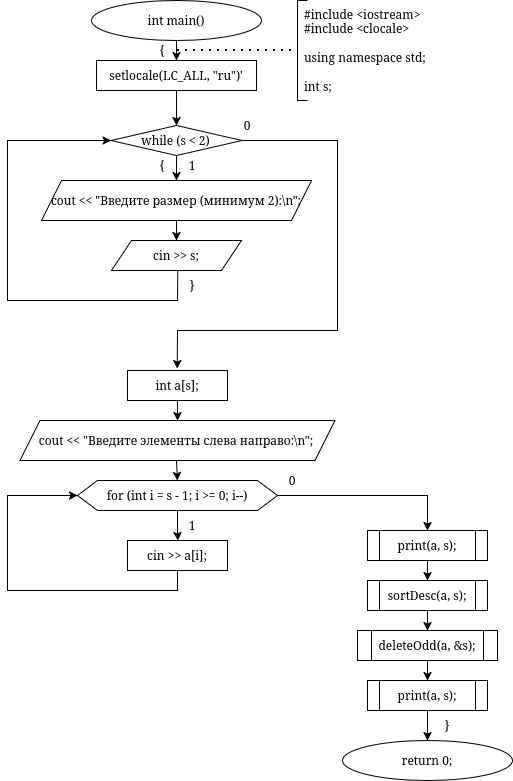

The diagram above was exported from draw.io. Its source (the exported page's mxGraphModel, read from the mxfile embedded in the PNG):
<mxGraphModel dx="1346" dy="896" grid="1" gridSize="10" guides="1" tooltips="1" connect="1" arrows="1" fold="1" page="1" pageScale="1" pageWidth="850" pageHeight="1100" math="0" shadow="0">
  <root>
    <mxCell id="0" />
    <mxCell id="1" parent="0" />
    <mxCell id="WxL8G8Ur96ACoXF6nToB-86" edge="1" parent="1" source="PKX0lB4bK8yuSBO6YbDC-1" style="edgeStyle=orthogonalEdgeStyle;rounded=0;orthogonalLoop=1;jettySize=auto;html=1;entryX=0.5;entryY=0;entryDx=0;entryDy=0;" target="WxL8G8Ur96ACoXF6nToB-85">
      <mxGeometry relative="1" as="geometry" />
    </mxCell>
    <mxCell id="PKX0lB4bK8yuSBO6YbDC-1" parent="1" style="ellipse;whiteSpace=wrap;html=1;" value="int main()" vertex="1">
      <mxGeometry height="40" width="170" x="214" as="geometry" />
    </mxCell>
    <mxCell id="PKX0lB4bK8yuSBO6YbDC-57" parent="1" style="text;html=1;whiteSpace=wrap;strokeColor=none;fillColor=none;align=center;verticalAlign=middle;rounded=0;" value="{" vertex="1">
      <mxGeometry height="20" width="10" x="280" y="40" as="geometry" />
    </mxCell>
    <mxCell id="WxL8G8Ur96ACoXF6nToB-42" parent="1" style="rhombus;whiteSpace=wrap;html=1;" value="while (s &lt; 2) " vertex="1">
      <mxGeometry height="30" width="131" x="233.5" y="125" as="geometry" />
    </mxCell>
    <mxCell id="WxL8G8Ur96ACoXF6nToB-43" edge="1" parent="1" source="WxL8G8Ur96ACoXF6nToB-44" style="edgeStyle=orthogonalEdgeStyle;rounded=0;orthogonalLoop=1;jettySize=auto;html=1;entryX=0.5;entryY=0;entryDx=0;entryDy=0;" target="WxL8G8Ur96ACoXF6nToB-45">
      <mxGeometry relative="1" as="geometry" />
    </mxCell>
    <mxCell id="WxL8G8Ur96ACoXF6nToB-44" parent="1" style="shape=parallelogram;perimeter=parallelogramPerimeter;whiteSpace=wrap;html=1;fixedSize=1;" value="cout &amp;lt;&amp;lt; &quot;Введите размер (минимум 2):\n&quot;;" vertex="1">
      <mxGeometry height="40" width="270" x="164" y="180" as="geometry" />
    </mxCell>
    <mxCell id="WxL8G8Ur96ACoXF6nToB-45" parent="1" style="shape=parallelogram;perimeter=parallelogramPerimeter;whiteSpace=wrap;html=1;fixedSize=1;" value="cin &amp;gt;&amp;gt; s;" vertex="1">
      <mxGeometry height="30" width="130" x="234" y="240" as="geometry" />
    </mxCell>
    <mxCell id="WxL8G8Ur96ACoXF6nToB-47" edge="1" parent="1" source="WxL8G8Ur96ACoXF6nToB-42" style="endArrow=classic;html=1;rounded=0;entryX=0.497;entryY=-0.065;entryDx=0;entryDy=0;entryPerimeter=0;" target="WxL8G8Ur96ACoXF6nToB-54" value="">
      <mxGeometry height="50" relative="1" width="50" as="geometry">
        <Array as="points">
          <mxPoint x="460" y="140" />
          <mxPoint x="460" y="330" />
          <mxPoint x="300" y="330" />
        </Array>
        <mxPoint x="420" y="100" as="sourcePoint" />
        <mxPoint x="300" y="300" as="targetPoint" />
      </mxGeometry>
    </mxCell>
    <mxCell id="WxL8G8Ur96ACoXF6nToB-50" parent="1" style="text;html=1;whiteSpace=wrap;strokeColor=none;fillColor=none;align=center;verticalAlign=middle;rounded=0;" value="&lt;div&gt;1&lt;/div&gt;" vertex="1">
      <mxGeometry height="30" width="20" x="305" y="150" as="geometry" />
    </mxCell>
    <mxCell id="WxL8G8Ur96ACoXF6nToB-51" parent="1" style="text;html=1;whiteSpace=wrap;strokeColor=none;fillColor=none;align=center;verticalAlign=middle;rounded=0;" value="&lt;div&gt;0&lt;/div&gt;" vertex="1">
      <mxGeometry height="30" width="60" x="340" y="110" as="geometry" />
    </mxCell>
    <mxCell id="WxL8G8Ur96ACoXF6nToB-52" parent="1" style="text;html=1;whiteSpace=wrap;strokeColor=none;fillColor=none;align=center;verticalAlign=middle;rounded=0;" value="{" vertex="1">
      <mxGeometry height="30" width="20" x="275" y="150" as="geometry" />
    </mxCell>
    <mxCell id="WxL8G8Ur96ACoXF6nToB-53" parent="1" style="text;html=1;whiteSpace=wrap;strokeColor=none;fillColor=none;align=center;verticalAlign=middle;rounded=0;" value="}" vertex="1">
      <mxGeometry height="30" width="10" x="310" y="270" as="geometry" />
    </mxCell>
    <mxCell id="WxL8G8Ur96ACoXF6nToB-54" parent="1" style="rounded=0;whiteSpace=wrap;html=1;" value="int a[s];" vertex="1">
      <mxGeometry height="30" width="100" x="250" y="370" as="geometry" />
    </mxCell>
    <mxCell id="WxL8G8Ur96ACoXF6nToB-55" parent="1" style="shape=parallelogram;perimeter=parallelogramPerimeter;whiteSpace=wrap;html=1;fixedSize=1;" value="cout &amp;lt;&amp;lt; &quot;Введите элементы слева направо:\n&quot;;&amp;nbsp;" vertex="1">
      <mxGeometry height="40" width="315" x="142.5" y="420" as="geometry" />
    </mxCell>
    <mxCell id="WxL8G8Ur96ACoXF6nToB-56" edge="1" parent="1" source="WxL8G8Ur96ACoXF6nToB-57" style="edgeStyle=orthogonalEdgeStyle;rounded=0;orthogonalLoop=1;jettySize=auto;html=1;entryX=0.5;entryY=0;entryDx=0;entryDy=0;">
      <mxGeometry relative="1" as="geometry">
        <mxPoint x="300.5" y="540" as="targetPoint" />
      </mxGeometry>
    </mxCell>
    <mxCell id="WxL8G8Ur96ACoXF6nToB-57" parent="1" style="shape=hexagon;perimeter=hexagonPerimeter2;whiteSpace=wrap;html=1;fixedSize=1;" value="for (int i = s - 1; i &gt;= 0; i--)" vertex="1">
      <mxGeometry height="30" width="200" x="200" y="480" as="geometry" />
    </mxCell>
    <mxCell id="WxL8G8Ur96ACoXF6nToB-62" parent="1" style="text;html=1;whiteSpace=wrap;strokeColor=none;fillColor=none;align=center;verticalAlign=middle;rounded=0;" value="1" vertex="1">
      <mxGeometry height="20" width="10" x="310" y="515" as="geometry" />
    </mxCell>
    <mxCell id="WxL8G8Ur96ACoXF6nToB-64" parent="1" style="rounded=0;whiteSpace=wrap;html=1;" value="&lt;div&gt;cin &amp;gt;&amp;gt; a[i];&lt;/div&gt;" vertex="1">
      <mxGeometry height="30" width="100" x="250" y="540" as="geometry" />
    </mxCell>
    <mxCell id="WxL8G8Ur96ACoXF6nToB-67" edge="1" parent="1" source="WxL8G8Ur96ACoXF6nToB-64" style="endArrow=classic;html=1;rounded=0;entryX=0;entryY=0.5;entryDx=0;entryDy=0;exitX=0.5;exitY=1;exitDx=0;exitDy=0;" target="WxL8G8Ur96ACoXF6nToB-57" value="">
      <mxGeometry height="50" relative="1" width="50" as="geometry">
        <Array as="points">
          <mxPoint x="300" y="590" />
          <mxPoint x="130" y="590" />
          <mxPoint x="130" y="495" />
        </Array>
        <mxPoint x="300" y="650" as="sourcePoint" />
        <mxPoint x="390" y="590" as="targetPoint" />
      </mxGeometry>
    </mxCell>
    <mxCell id="WxL8G8Ur96ACoXF6nToB-68" edge="1" parent="1" style="endArrow=classic;html=1;rounded=0;exitX=0.5;exitY=1;exitDx=0;exitDy=0;entryX=0.5;entryY=0;entryDx=0;entryDy=0;" target="WxL8G8Ur96ACoXF6nToB-57" value="">
      <mxGeometry height="50" relative="1" width="50" as="geometry">
        <mxPoint x="299" y="460" as="sourcePoint" />
        <mxPoint x="490" y="470" as="targetPoint" />
      </mxGeometry>
    </mxCell>
    <mxCell id="WxL8G8Ur96ACoXF6nToB-69" edge="1" parent="1" source="WxL8G8Ur96ACoXF6nToB-54" style="endArrow=classic;html=1;rounded=0;exitX=0.5;exitY=1;exitDx=0;exitDy=0;entryX=0.5;entryY=0;entryDx=0;entryDy=0;" target="WxL8G8Ur96ACoXF6nToB-55" value="">
      <mxGeometry height="50" relative="1" width="50" as="geometry">
        <mxPoint x="370" y="400" as="sourcePoint" />
        <mxPoint x="420" y="350" as="targetPoint" />
      </mxGeometry>
    </mxCell>
    <mxCell id="WxL8G8Ur96ACoXF6nToB-70" edge="1" parent="1" style="edgeStyle=orthogonalEdgeStyle;rounded=0;orthogonalLoop=1;jettySize=auto;html=1;entryX=0.5;entryY=0;entryDx=0;entryDy=0;">
      <mxGeometry relative="1" as="geometry">
        <mxPoint x="400" y="495" as="sourcePoint" />
        <mxPoint x="550" y="530" as="targetPoint" />
      </mxGeometry>
    </mxCell>
    <mxCell id="WxL8G8Ur96ACoXF6nToB-71" parent="1" style="text;html=1;whiteSpace=wrap;strokeColor=none;fillColor=none;align=center;verticalAlign=middle;rounded=0;" value="0" vertex="1">
      <mxGeometry height="20" width="10" x="410" y="470" as="geometry" />
    </mxCell>
    <mxCell id="WxL8G8Ur96ACoXF6nToB-77" edge="1" parent="1" source="WxL8G8Ur96ACoXF6nToB-72" style="edgeStyle=orthogonalEdgeStyle;rounded=0;orthogonalLoop=1;jettySize=auto;html=1;entryX=0.5;entryY=0;entryDx=0;entryDy=0;" target="WxL8G8Ur96ACoXF6nToB-73">
      <mxGeometry relative="1" as="geometry" />
    </mxCell>
    <mxCell id="WxL8G8Ur96ACoXF6nToB-72" parent="1" style="shape=process;whiteSpace=wrap;html=1;backgroundOutline=1;" value="print(a, s);" vertex="1">
      <mxGeometry height="30" width="120" x="490" y="530" as="geometry" />
    </mxCell>
    <mxCell id="WxL8G8Ur96ACoXF6nToB-78" edge="1" parent="1" source="WxL8G8Ur96ACoXF6nToB-73" style="edgeStyle=orthogonalEdgeStyle;rounded=0;orthogonalLoop=1;jettySize=auto;html=1;" target="WxL8G8Ur96ACoXF6nToB-74">
      <mxGeometry relative="1" as="geometry" />
    </mxCell>
    <mxCell id="WxL8G8Ur96ACoXF6nToB-73" parent="1" style="shape=process;whiteSpace=wrap;html=1;backgroundOutline=1;" value="sortDesc(a, s);" vertex="1">
      <mxGeometry height="30" width="120" x="490" y="580" as="geometry" />
    </mxCell>
    <mxCell id="WxL8G8Ur96ACoXF6nToB-79" edge="1" parent="1" source="WxL8G8Ur96ACoXF6nToB-74" style="edgeStyle=orthogonalEdgeStyle;rounded=0;orthogonalLoop=1;jettySize=auto;html=1;entryX=0.5;entryY=0;entryDx=0;entryDy=0;" target="WxL8G8Ur96ACoXF6nToB-75">
      <mxGeometry relative="1" as="geometry" />
    </mxCell>
    <mxCell id="WxL8G8Ur96ACoXF6nToB-74" parent="1" style="shape=process;whiteSpace=wrap;html=1;backgroundOutline=1;" value="deleteOdd(a, &amp;s);" vertex="1">
      <mxGeometry height="30" width="140" x="480" y="630" as="geometry" />
    </mxCell>
    <mxCell id="WxL8G8Ur96ACoXF6nToB-81" edge="1" parent="1" source="WxL8G8Ur96ACoXF6nToB-75" style="edgeStyle=orthogonalEdgeStyle;rounded=0;orthogonalLoop=1;jettySize=auto;html=1;entryX=0.5;entryY=0;entryDx=0;entryDy=0;" target="WxL8G8Ur96ACoXF6nToB-80">
      <mxGeometry relative="1" as="geometry" />
    </mxCell>
    <mxCell id="WxL8G8Ur96ACoXF6nToB-75" parent="1" style="shape=process;whiteSpace=wrap;html=1;backgroundOutline=1;" value="print(a, s);" vertex="1">
      <mxGeometry height="30" width="120" x="490" y="680" as="geometry" />
    </mxCell>
    <mxCell id="WxL8G8Ur96ACoXF6nToB-80" parent="1" style="ellipse;whiteSpace=wrap;html=1;" value="return 0;" vertex="1">
      <mxGeometry height="40" width="170" x="465" y="740" as="geometry" />
    </mxCell>
    <mxCell id="WxL8G8Ur96ACoXF6nToB-83" parent="1" style="text;html=1;whiteSpace=wrap;strokeColor=none;fillColor=none;align=center;verticalAlign=middle;rounded=0;" value="}" vertex="1">
      <mxGeometry height="30" width="60" x="540" y="710" as="geometry" />
    </mxCell>
    <mxCell id="WxL8G8Ur96ACoXF6nToB-84" parent="1" style="text;html=1;whiteSpace=wrap;strokeColor=none;fillColor=none;align=left;verticalAlign=middle;rounded=0;" value="&lt;div&gt;#include &amp;lt;iostream&amp;gt;&lt;/div&gt;&lt;div&gt;#include &amp;lt;clocale&amp;gt;&lt;/div&gt;&lt;br&gt;using namespace std;&lt;br&gt;&lt;br&gt;int s;" vertex="1">
      <mxGeometry height="80" width="160" x="425" y="10" as="geometry" />
    </mxCell>
    <mxCell id="WxL8G8Ur96ACoXF6nToB-88" edge="1" parent="1" source="WxL8G8Ur96ACoXF6nToB-85" style="edgeStyle=orthogonalEdgeStyle;rounded=0;orthogonalLoop=1;jettySize=auto;html=1;entryX=0.5;entryY=0;entryDx=0;entryDy=0;" target="WxL8G8Ur96ACoXF6nToB-42">
      <mxGeometry relative="1" as="geometry" />
    </mxCell>
    <mxCell id="WxL8G8Ur96ACoXF6nToB-85" parent="1" style="rounded=0;whiteSpace=wrap;html=1;" value="setlocale(LC_ALL, &quot;ru&quot;)'" vertex="1">
      <mxGeometry height="30" width="160" x="219" y="60" as="geometry" />
    </mxCell>
    <mxCell id="WxL8G8Ur96ACoXF6nToB-89" edge="1" parent="1" style="endArrow=none;html=1;rounded=0;" value="">
      <mxGeometry height="50" relative="1" width="50" as="geometry">
        <Array as="points">
          <mxPoint x="420" />
          <mxPoint x="420" y="100" />
        </Array>
        <mxPoint x="430" as="sourcePoint" />
        <mxPoint x="430" y="100" as="targetPoint" />
      </mxGeometry>
    </mxCell>
    <mxCell id="WxL8G8Ur96ACoXF6nToB-90" edge="1" parent="1" style="endArrow=none;dashed=1;html=1;dashPattern=1 3;strokeWidth=2;rounded=0;" value="">
      <mxGeometry height="50" relative="1" width="50" as="geometry">
        <mxPoint x="300" y="50" as="sourcePoint" />
        <mxPoint x="420" y="50" as="targetPoint" />
      </mxGeometry>
    </mxCell>
    <mxCell id="RQrj1O14B3YdHEuZFWs0-1" edge="1" parent="1" source="WxL8G8Ur96ACoXF6nToB-45" style="endArrow=classic;html=1;rounded=0;exitX=0.51;exitY=0.977;exitDx=0;exitDy=0;entryX=0;entryY=0.5;entryDx=0;entryDy=0;exitPerimeter=0;" target="WxL8G8Ur96ACoXF6nToB-42" value="">
      <mxGeometry height="50" relative="1" width="50" as="geometry">
        <Array as="points">
          <mxPoint x="300" y="300" />
          <mxPoint x="130" y="300" />
          <mxPoint x="130" y="140" />
        </Array>
        <mxPoint x="300" y="270" as="sourcePoint" />
        <mxPoint x="350" y="220" as="targetPoint" />
      </mxGeometry>
    </mxCell>
    <mxCell id="RQrj1O14B3YdHEuZFWs0-3" edge="1" parent="1" source="WxL8G8Ur96ACoXF6nToB-42" style="endArrow=classic;html=1;rounded=0;exitX=0.5;exitY=1;exitDx=0;exitDy=0;entryX=0.5;entryY=0;entryDx=0;entryDy=0;" target="WxL8G8Ur96ACoXF6nToB-44" value="">
      <mxGeometry height="50" relative="1" width="50" as="geometry">
        <mxPoint x="290" y="230" as="sourcePoint" />
        <mxPoint x="340" y="180" as="targetPoint" />
      </mxGeometry>
    </mxCell>
  </root>
</mxGraphModel>